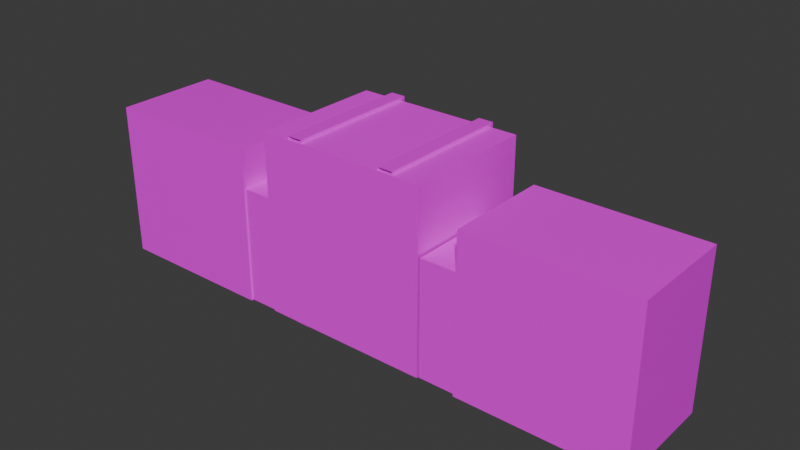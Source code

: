 # Source: 914.blend  (saved by Blender 4.4.32; exported with 4.5.12 LTS)
import bpy
from mathutils import Matrix  # noqa: F401  (used for matrix-valued properties, if any)

bpy.ops.wm.read_factory_settings(use_empty=True)
scene = bpy.context.scene
scene.name = 'Scene'

# ---- images (referenced by path relative to the original .blend; pixels are not part of the script)
import os
ASSET_DIR = os.environ.get("B2B_ASSET_DIR", "")  # directory of the original .blend (textures are referenced by path, not embedded)
HERE = os.path.dirname(os.path.abspath(__file__))  # packed textures are extracted next to this script under _unpacked/

def load_image(name, relpath, width, height, colorspace="sRGB"):
    """Load a texture the original file referenced (path relative to the .blend, or extracted next to this script)."""
    p = next((c for c in (os.path.join(HERE, relpath), os.path.join(ASSET_DIR, relpath)) if relpath and os.path.exists(c)), "")
    if p:
        img = bpy.data.images.load(p, check_existing=True)
        img.name = name
    else:  # same state as the original file: an image datablock whose file is absent (Cycles renders it pink)
        img = bpy.data.images.new(name, width, height)
        img.source = "FILE"
        img.filepath = "//" + (relpath or name)
    img.colorspace_settings.name = colorspace
    return img
img_dirtymetal_jpg = load_image('dirtymetal.jpg', 'dirtymetal.jpg', 1024, 1024, 'sRGB')
img_914_png = load_image('914.png', '914.png', 1024, 1024, 'sRGB')

# ---- materials (node trees are filled in below, after node groups)
mat_material_013 = bpy.data.materials.new('Material.013')
mat_material_013.use_backface_culling = True
mat_material = bpy.data.materials.new('Material')
mat_material.use_backface_culling = True
mat_material_001 = bpy.data.materials.new('Material.001')
mat_material_001.use_backface_culling = True
mat_material_002 = bpy.data.materials.new('Material.002')
mat_material_003 = bpy.data.materials.new('Material.003')

# ---- node groups
ng_smooth_by_angle = bpy.data.node_groups.new('Smooth by Angle', 'GeometryNodeTree')
_s = ng_smooth_by_angle.interface.new_socket(name='Mesh', in_out='OUTPUT', socket_type='NodeSocketGeometry')
_s = ng_smooth_by_angle.interface.new_socket(name='Mesh', in_out='INPUT', socket_type='NodeSocketGeometry')
_s = ng_smooth_by_angle.interface.new_socket(name='Angle', in_out='INPUT', socket_type='NodeSocketFloat')
_s.subtype = 'ANGLE'
_s.default_value = 0.5236
_s.min_value = 0.0
_s.max_value = 3.142
_s.description = 'Maximum face angle for smooth edges'
_s = ng_smooth_by_angle.interface.new_socket(name='Ignore Sharpness', in_out='INPUT', socket_type='NodeSocketBool')
_s.force_non_field = True
ng_smooth_by_angle.description = 'Set the sharpness of mesh edges based on the angle between the neighboring faces'
ng_smooth_by_angle.is_modifier = True
_N = ng_smooth_by_angle.nodes; _L = ng_smooth_by_angle.links
n0 = _N.new('GeometryNodeSetShadeSmooth'); n0.name = 'Set Shade Smooth'; n0.location = (120, -80)
n0.domain = 'EDGE'
n1 = _N.new('GeometryNodeSetShadeSmooth'); n1.name = 'Set Shade Smooth.001'; n1.location = (300, -80)
n2 = _N.new('NodeGroupOutput'); n2.name = 'Group Output'; n2.location = (480, -80)
n3 = _N.new('GeometryNodeInputMeshEdgeAngle'); n3.name = 'Edge Angle'; n3.location = (-440, -240)
n4 = _N.new('NodeGroupInput'); n4.name = 'Group Input'; n4.location = (-80, -80)
n5 = _N.new('GeometryNodeInputEdgeSmooth'); n5.name = 'Is Edge Smooth'; n5.location = (-260, -120)
n6 = _N.new('GeometryNodeInputShadeSmooth'); n6.name = 'Is Shade Smooth'; n6.location = (-440, -397)
n7 = _N.new('FunctionNodeCompare'); n7.name = 'Compare'; n7.location = (-260, -260)
n7.operation = 'LESS_EQUAL'
n7.inputs[6].default_value = (0.0, 0.0, 0.0, 0.0)
n7.inputs[7].default_value = (0.0, 0.0, 0.0, 0.0)
n8 = _N.new('FunctionNodeBooleanMath'); n8.name = 'Boolean Math.001'; n8.location = (-80, -260)
n9 = _N.new('NodeGroupInput'); n9.name = 'Group Input.001'; n9.location = (-440, -329)
n10 = _N.new('NodeGroupInput'); n10.name = 'Group Input.002'; n10.location = (-259, -189)
n11 = _N.new('FunctionNodeBooleanMath'); n11.name = 'Boolean Math'; n11.location = (-80, -149)
n11.operation = 'OR'
n12 = _N.new('FunctionNodeBooleanMath'); n12.name = 'Boolean Math.002'; n12.location = (-260, -380)
n12.operation = 'OR'
n13 = _N.new('NodeGroupInput'); n13.name = 'Group Input.003'; n13.location = (-440, -460)
_L.new(n3.outputs[0], n7.inputs[0])
_L.new(n1.outputs[0], n2.inputs[0])
_L.new(n9.outputs[1], n7.inputs[1])
_L.new(n7.outputs[0], n8.inputs[0])
_L.new(n4.outputs[0], n0.inputs[0])
_L.new(n0.outputs[0], n1.inputs[0])
_L.new(n8.outputs[0], n0.inputs[2])
_L.new(n10.outputs[2], n11.inputs[1])
_L.new(n5.outputs[0], n11.inputs[0])
_L.new(n11.outputs[0], n0.inputs[1])
_L.new(n13.outputs[2], n12.inputs[1])
_L.new(n6.outputs[0], n12.inputs[0])
_L.new(n12.outputs[0], n8.inputs[1])
n2.is_active_output = True

# ---- material node trees
mat_material_013.use_nodes = True; mat_material_013.node_tree.nodes.clear()
_N = mat_material_013.node_tree.nodes; _L = mat_material_013.node_tree.links
n0 = _N.new('ShaderNodeBsdfPrincipled'); n0.name = 'Principled BSDF'; n0.location = (10, 300)
n0.inputs[2].default_value = 0.25
n1 = _N.new('ShaderNodeOutputMaterial'); n1.name = 'Material Output'; n1.location = (300, 300)
n2 = _N.new('ShaderNodeTexImage'); n2.name = 'Image Texture'; n2.location = (-280, 280)
n2.image = img_dirtymetal_jpg
_L.new(n0.outputs[0], n1.inputs[0])
_L.new(n2.outputs[0], n0.inputs[0])
n1.is_active_output = True
mat_material.use_nodes = True; mat_material.node_tree.nodes.clear()
_N = mat_material.node_tree.nodes; _L = mat_material.node_tree.links
n0 = _N.new('ShaderNodeBsdfPrincipled'); n0.name = 'Principled BSDF'; n0.location = (10, 300)
n0.inputs[2].default_value = 0.25
n1 = _N.new('ShaderNodeOutputMaterial'); n1.name = 'Material Output'; n1.location = (300, 300)
n2 = _N.new('ShaderNodeTexImage'); n2.name = 'Image Texture'; n2.location = (-280, 280)
n2.image = img_914_png
_L.new(n0.outputs[0], n1.inputs[0])
_L.new(n2.outputs[0], n0.inputs[0])
_L.new(n2.outputs[1], n0.inputs[4])
n1.is_active_output = True
mat_material_001.use_nodes = True; mat_material_001.node_tree.nodes.clear()
_N = mat_material_001.node_tree.nodes; _L = mat_material_001.node_tree.links
n0 = _N.new('ShaderNodeBsdfPrincipled'); n0.name = 'Principled BSDF'; n0.location = (10, 300)
n1 = _N.new('ShaderNodeOutputMaterial'); n1.name = 'Material Output'; n1.location = (300, 300)
n2 = _N.new('ShaderNodeTexImage'); n2.name = 'Image Texture'; n2.location = (-280, 280)
n2.image = img_dirtymetal_jpg
_L.new(n0.outputs[0], n1.inputs[0])
_L.new(n2.outputs[0], n0.inputs[0])
n1.is_active_output = True
mat_material_002.use_nodes = True; mat_material_002.node_tree.nodes.clear()
_N = mat_material_002.node_tree.nodes; _L = mat_material_002.node_tree.links
n0 = _N.new('ShaderNodeBsdfPrincipled'); n0.name = 'Principled BSDF'; n0.location = (10, 300)
n1 = _N.new('ShaderNodeOutputMaterial'); n1.name = 'Material Output'; n1.location = (300, 300)
n2 = _N.new('ShaderNodeTexImage'); n2.name = 'Image Texture'; n2.location = (-280, 280)
n2.image = img_914_png
_L.new(n0.outputs[0], n1.inputs[0])
_L.new(n2.outputs[0], n0.inputs[0])
n1.is_active_output = True
mat_material_003.use_nodes = True; mat_material_003.node_tree.nodes.clear()
_N = mat_material_003.node_tree.nodes; _L = mat_material_003.node_tree.links
n0 = _N.new('ShaderNodeBsdfPrincipled'); n0.name = 'Principled BSDF'; n0.location = (10, 300)
n1 = _N.new('ShaderNodeOutputMaterial'); n1.name = 'Material Output'; n1.location = (300, 300)
n2 = _N.new('ShaderNodeTexImage'); n2.name = 'Image Texture'; n2.location = (-280, 280)
n2.image = img_914_png
_L.new(n0.outputs[0], n1.inputs[0])
_L.new(n2.outputs[0], n0.inputs[0])
n1.is_active_output = True

# ---- world
world_world = bpy.data.worlds.new('World'); scene.world = world_world
world_world.use_nodes = True; world_world.node_tree.nodes.clear()
_N = world_world.node_tree.nodes; _L = world_world.node_tree.links
n0 = _N.new('ShaderNodeOutputWorld'); n0.name = 'World Output'; n0.location = (300, 300)
n1 = _N.new('ShaderNodeBackground'); n1.name = 'Background'; n1.location = (10, 300)
n1.inputs[0].default_value = (0.05088, 0.05088, 0.05088, 1.0)
_L.new(n1.outputs[0], n0.inputs[0])
n0.is_active_output = True
world_world.color = (0.05088, 0.05088, 0.05088)
world_world.sun_shadow_jitter_overblur = 0.0

# ---- meshes
me_cube_007 = bpy.data.meshes.new('Cube.007')
me_cube_007.from_pydata([(-1.431, -1.326, -1.227), (-1.431, -1.326, 1.773), (-1.431, 0.7741, -1.211), (-1.431, 0.7741, 1.773), (1.819, -1.326, -1.227), (1.819, -1.326, 1.769), (1.819, 0.7741, -1.214), (1.819, 0.7741, 1.769), (-1.201, 0.6237, -1.214), (0.002225, 0.6237, 1.071), (-1.201, 0.6237, 1.074), (0.002225, 0.6237, -1.214), (-1.431, -1.326, 1.577), (-1.431, 0.7741, 1.574), (1.819, 0.7741, 1.571), (1.819, -1.326, 1.574), (-1.201, 0.7741, 1.074), (0.002225, 0.7741, 1.071), (-1.201, 0.7741, -1.214), (0.002225, 0.7741, -1.214), (1.777, 0.6237, 1.713), (-1.401, 0.6237, 1.716), (-1.401, 0.6237, -1.214), (1.777, -1.159, 1.713), (1.777, 0.6237, -1.214), (-1.401, -1.159, 1.716), (-1.401, -1.159, -1.214), (1.777, -1.159, -1.214), (-1.401, 0.6237, -1.214), (1.777, 0.6237, -1.214), (-1.431, -1.326, -1.327), (-1.431, 0.7741, -1.311), (1.819, -1.326, -1.327), (1.819, 0.7741, -1.314), (-1.201, 0.7741, -1.314), (0.2026, 0.7741, -1.314)], [], [(12, 1, 3, 13), (13, 3, 7, 14), (14, 7, 5, 15), (15, 5, 1, 12), (7, 3, 1, 5), (10, 9, 20, 21), (17, 19, 11, 9), (18, 16, 10, 8), (16, 17, 9, 10), (4, 15, 12, 0), (6, 14, 15, 4), (0, 12, 13, 2), (13, 14, 17, 16), (17, 14, 6, 19), (13, 16, 18, 2), (8, 10, 21, 22), (9, 11, 24, 20), (20, 24, 27, 23), (22, 21, 25, 26), (21, 20, 23, 25), (25, 23, 27, 26), (19, 18, 8, 11), (26, 27, 29, 28), (4, 0, 30, 32), (2, 18, 34, 31), (6, 4, 32, 33), (18, 19, 35, 34), (0, 2, 31, 30), (19, 6, 33, 35)])
_uv = me_cube_007.uv_layers.new(name='UVMap')
_uv.uv.foreach_set('vector', [0.0587, 0.9426, 0.0587, 1.006, 0.7331, 1.006, 0.7331, 0.9417, 0.06164, 0.9417, 0.06164, 1.006, 1.062, 1.005, 1.062, 0.9409, 0.7331, 0.9409, 0.7331, 1.005, 0.0587, 1.005, 0.0587, 0.9418, 1.062, 0.9418, 1.062, 1.005, 0.06164, 1.006, 0.06164, 0.9426, 1.062, 0.7331, 0.06164, 0.7331, 0.06164, 0.0587, 1.062, 0.0587, 0.1365, 0.8133, 0.5925, 0.8125, 1.048, 0.9865, 0.07144, 0.9873, 0.7331, 0.8125, 0.7331, 0.04632, 0.6689, 0.04632, 0.6689, 0.8125, 0.7331, 0.04632, 0.7331, 0.8133, 0.6689, 0.8133, 0.6689, 0.04632, 0.1365, 0.7331, 0.5925, 0.7331, 0.5925, 0.6689, 0.1365, 0.6689, 1.062, 0.04216, 1.062, 0.9418, 0.06164, 0.9426, 0.06164, 0.04216, 0.7331, 0.04632, 0.7331, 0.9409, 0.0587, 0.9418, 0.0587, 0.04216, 0.0587, 0.04216, 0.0587, 0.9426, 0.7331, 0.9417, 0.7331, 0.04749, 0.06164, 0.9417, 1.062, 0.9409, 0.5925, 0.8125, 0.1365, 0.8133, 0.5925, 0.8125, 1.062, 0.9409, 1.062, 0.04632, 0.5925, 0.04632, 0.06164, 0.9417, 0.1365, 0.8133, 0.1365, 0.04632, 0.06164, 0.04749, 0.1365, 0.04632, 0.1365, 0.8133, 0.07144, 0.9873, 0.07144, 0.04632, 0.5925, 0.8125, 0.5925, 0.04632, 1.048, 0.04632, 1.048, 0.9865, 0.6689, 0.9865, 0.6689, 0.04632, 0.09081, 0.04632, 0.09081, 0.9865, 0.6689, 0.04632, 0.6689, 0.9873, 0.09081, 0.9873, 0.09081, 0.04632, 0.07144, 0.6689, 1.048, 0.6689, 1.048, 0.09081, 0.07144, 0.09081, 0.07144, 0.9873, 1.048, 0.9865, 1.048, 0.04632, 0.07144, 0.04632, 0.5925, 0.7331, 0.1365, 0.7331, 0.1365, 0.6689, 0.5925, 0.6689, 0.07144, 0.09081, 1.048, 0.09081, 1.048, 0.6689, 0.07144, 0.6689, 1.062, 0.04216, 0.06164, 0.04216, 0.06164, 0.01005, 1.062, 0.01005, 0.06164, 0.04749, 0.1365, 0.04632, 0.1365, 0.0142, 0.06164, 0.01537, 0.7331, 0.04632, 0.0587, 0.04216, 0.0587, 0.01005, 0.7331, 0.0142, 0.1365, 0.04632, 0.5925, 0.04632, 0.5925, 0.0142, 0.1365, 0.0142, 0.0587, 0.04216, 0.7331, 0.04749, 0.7331, 0.01537, 0.0587, 0.01005, 0.5925, 0.04632, 1.062, 0.04632, 1.062, 0.0142, 0.5925, 0.0142])
me_cube_007.materials.append(mat_material_013)
me_cube_007.update()
me_cube_001 = bpy.data.meshes.new('Cube.001')
me_cube_001.from_pydata([(-1.431, -1.326, -1.227), (-1.431, -1.326, 1.773), (-1.431, 0.7741, -1.211), (-1.431, 0.7741, 1.773), (1.819, -1.326, -1.227), (1.819, -1.326, 1.769), (1.819, 0.7741, -1.214), (1.819, 0.7741, 1.769), (-1.201, 0.6242, -1.214), (0.002225, 0.6242, 1.071), (-1.201, 0.6242, 1.074), (0.002225, 0.6242, -1.214), (-1.431, -1.326, 1.577), (-1.431, 0.7741, 1.574), (1.819, 0.7741, 1.571), (1.819, -1.326, 1.574), (-1.201, 0.7741, 1.074), (0.002225, 0.7741, 1.071), (-1.201, 0.7741, -1.214), (0.002225, 0.7741, -1.214), (1.777, 0.6242, 1.713), (-1.401, 0.6242, 1.716), (-1.401, 0.6242, -1.214), (1.777, -1.159, 1.713), (1.777, 0.6242, -1.214), (-1.401, -1.159, 1.716), (-1.401, -1.159, -1.214), (1.777, -1.159, -1.214), (-1.401, 0.6242, -1.214), (1.777, 0.6242, -1.214), (-1.431, -1.326, -1.327), (-1.431, 0.7741, -1.311), (1.819, -1.326, -1.327), (1.819, 0.7741, -1.314), (-1.201, 0.7741, -1.314), (0.2026, 0.7741, -1.314)], [], [(12, 1, 3, 13), (13, 3, 7, 14), (14, 7, 5, 15), (15, 5, 1, 12), (7, 3, 1, 5), (10, 9, 20, 21), (17, 19, 11, 9), (18, 16, 10, 8), (16, 17, 9, 10), (4, 15, 12, 0), (6, 14, 15, 4), (0, 12, 13, 2), (13, 14, 17, 16), (17, 14, 6, 19), (13, 16, 18, 2), (8, 10, 21, 22), (9, 11, 24, 20), (20, 24, 27, 23), (22, 21, 25, 26), (21, 20, 23, 25), (25, 23, 27, 26), (19, 18, 8, 11), (26, 27, 29, 28), (4, 0, 30, 32), (2, 18, 34, 31), (6, 4, 32, 33), (18, 19, 35, 34), (0, 2, 31, 30), (19, 6, 33, 35)])
_uv = me_cube_001.uv_layers.new(name='UVMap')
_uv.uv.foreach_set('vector', [0.0587, 0.9426, 0.0587, 1.006, 0.7331, 1.006, 0.7331, 0.9417, 0.06164, 0.9417, 0.06164, 1.006, 1.062, 1.005, 1.062, 0.9409, 0.7331, 0.9409, 0.7331, 1.005, 0.0587, 1.005, 0.0587, 0.9418, 1.062, 0.9418, 1.062, 1.005, 0.06164, 1.006, 0.06164, 0.9426, 1.062, 0.7331, 0.06164, 0.7331, 0.06164, 0.0587, 1.062, 0.0587, 0.1365, 0.8133, 0.5925, 0.8125, 1.048, 0.9865, 0.07144, 0.9873, 0.7331, 0.8125, 0.7331, 0.04632, 0.6689, 0.04632, 0.6689, 0.8125, 0.7331, 0.04632, 0.7331, 0.8133, 0.6689, 0.8133, 0.6689, 0.04632, 0.1365, 0.7331, 0.5925, 0.7331, 0.5925, 0.6689, 0.1365, 0.6689, 1.062, 0.04216, 1.062, 0.9418, 0.06164, 0.9426, 0.06164, 0.04216, 0.7331, 0.04632, 0.7331, 0.9409, 0.0587, 0.9418, 0.0587, 0.04216, 0.0587, 0.04216, 0.0587, 0.9426, 0.7331, 0.9417, 0.7331, 0.04749, 0.06164, 0.9417, 1.062, 0.9409, 0.5925, 0.8125, 0.1365, 0.8133, 0.5925, 0.8125, 1.062, 0.9409, 1.062, 0.04632, 0.5925, 0.04632, 0.06164, 0.9417, 0.1365, 0.8133, 0.1365, 0.04632, 0.06164, 0.04749, 0.1365, 0.04632, 0.1365, 0.8133, 0.07144, 0.9873, 0.07144, 0.04632, 0.5925, 0.8125, 0.5925, 0.04632, 1.048, 0.04632, 1.048, 0.9865, 0.6689, 0.9865, 0.6689, 0.04632, 0.09081, 0.04632, 0.09081, 0.9865, 0.6689, 0.04632, 0.6689, 0.9873, 0.09081, 0.9873, 0.09081, 0.04632, 0.07144, 0.6689, 1.048, 0.6689, 1.048, 0.09081, 0.07144, 0.09081, 0.07144, 0.9873, 1.048, 0.9865, 1.048, 0.04632, 0.07144, 0.04632, 0.5925, 0.7331, 0.1365, 0.7331, 0.1365, 0.6689, 0.5925, 0.6689, 0.07144, 0.09081, 1.048, 0.09081, 1.048, 0.6689, 0.07144, 0.6689, 1.062, 0.04216, 0.06164, 0.04216, 0.06164, 0.01005, 1.062, 0.01005, 0.06164, 0.04749, 0.1365, 0.04632, 0.1365, 0.0142, 0.06164, 0.01537, 0.7331, 0.04632, 0.0587, 0.04216, 0.0587, 0.01005, 0.7331, 0.0142, 0.1365, 0.04632, 0.5925, 0.04632, 0.5925, 0.0142, 0.1365, 0.0142, 0.0587, 0.04216, 0.7331, 0.04749, 0.7331, 0.01537, 0.0587, 0.01005, 0.5925, 0.04632, 1.062, 0.04632, 1.062, 0.0142, 0.5925, 0.0142])
me_cube_001.materials.append(mat_material_013)
me_cube_001.update()
me_cube = bpy.data.meshes.new('Cube')
me_cube.from_pydata([(-1.706, -1.32, -1.318), (-1.706, -1.32, 2.282), (-1.706, 1.341, -1.318), (-1.706, 1.341, 2.282), (1.706, -1.32, -1.318), (1.706, -1.32, 2.282), (1.706, 1.341, -1.318), (1.706, 1.341, 2.282), (-1.0, -0.4, -1.4), (-1.0, -0.4, 1.0), (-1.0, 1.5, -1.4), (-1.0, 1.5, 1.0), (1.0, -0.4, -1.4), (1.0, -0.4, 1.0), (1.0, 1.5, -1.4), (1.0, 1.5, 1.0), (-0.75, 1.5, -0.75), (-0.75, 1.5, 0.75), (-0.75, 1.6, -0.75), (-0.75, 1.6, 0.75), (0.75, 1.5, -0.75), (0.75, 1.5, 0.75), (0.75, 1.6, -0.75), (0.75, 1.6, 0.75), (-0.675, 1.6, 0.675), (-0.675, 1.6, -0.675), (0.675, 1.6, -0.675), (0.675, 1.6, 0.675), (-1.15, -1.3, -1.344), (-1.15, -1.3, 2.344), (-1.15, 1.7, -1.344), (-1.15, 1.434, 2.344), (-0.85, -1.3, -1.344), (-0.85, -1.3, 2.344), (-0.85, 1.7, -1.344), (-0.85, 1.434, 2.344), (-1.15, -1.3, 1.063), (-1.15, -1.3, 1.384), (-0.85, -1.3, 1.384), (-0.85, -1.3, 1.063), (-1.15, 1.699, 0.834), (-1.15, 1.435, 1.391), (-1.15, -1.3, 0.834), (-1.15, -1.3, 1.391), (-0.85, -1.3, 0.834), (-0.85, -1.3, 1.391), (-0.85, 1.699, 0.834), (-0.85, 1.435, 1.391), (0.8496, -1.3, -1.344), (0.8496, -1.3, 2.344), (0.8496, 1.7, -1.344), (0.8496, 1.434, 2.344), (1.15, -1.3, -1.344), (1.15, -1.3, 2.344), (1.15, 1.7, -1.344), (1.15, 1.434, 2.344), (0.8496, 1.699, 0.834), (0.8496, 1.435, 1.391), (0.8496, -1.3, 0.834), (0.8496, -1.3, 1.391), (1.15, -1.3, 0.834), (1.15, -1.3, 1.391), (1.15, 1.699, 0.834), (1.15, 1.435, 1.391), (-2.327, -1.303, -1.308), (-2.327, -1.303, 1.0), (-2.327, 0.2969, -1.308), (-2.327, 0.3969, 1.0), (-0.4737, -1.303, -1.308), (-0.4737, -1.303, 1.0), (-0.4737, 0.2969, -1.308), (-0.4737, 0.3969, 1.0), (1.743, -1.307, -1.299), (1.743, -1.307, 1.01), (1.743, 0.2932, -1.299), (1.743, 0.3932, 1.01), (2.491, -1.307, -1.299), (2.491, -1.307, 1.01), (2.491, 0.2932, -1.299), (2.491, 0.3932, 1.01), (-1.15, 1.7, -0.6178), (-1.15, 1.699, 0.1081), (-1.15, -1.3, -0.6178), (-1.15, -1.3, 0.1081), (-0.85, -1.3, -0.6178), (-0.85, -1.3, 0.1081), (-0.85, 1.7, -0.6178), (-0.85, 1.699, 0.1081), (0.8496, 1.7, -0.6178), (0.8496, 1.699, 0.1081), (0.8496, -1.3, 0.1081), (0.8496, -1.3, -0.6178), (1.15, -1.3, -0.6178), (1.15, -1.3, 0.1081), (1.15, 1.7, -0.6178), (1.15, 1.699, 0.1081), (-0.5427, 1.35, 2.183), (0.5427, 1.35, 2.183), (-0.5427, 1.35, 1.098), (0.5427, 1.35, 1.098)], [], [(0, 1, 3, 2), (2, 3, 7, 6), (6, 7, 5, 4), (4, 5, 1, 0), (7, 3, 1, 5), (8, 9, 11, 10), (10, 11, 15, 14), (14, 15, 13, 12), (12, 13, 9, 8), (15, 11, 9, 13), (16, 17, 19, 18), (23, 22, 26, 27), (22, 23, 21, 20), (20, 21, 17, 16), (18, 22, 20, 16), (23, 19, 17, 21), (25, 24, 27, 26), (22, 18, 25, 26), (19, 23, 27, 24), (18, 19, 24, 25), (53, 55, 51, 49), (29, 33, 35, 31), (32, 39, 36, 28), (39, 38, 37, 36), (41, 43, 29, 31), (45, 47, 35, 33), (47, 41, 31, 35), (87, 81, 40, 46), (46, 40, 41, 47), (85, 87, 46, 44), (44, 46, 47, 45), (81, 83, 42, 40), (40, 42, 43, 41), (57, 59, 49, 51), (61, 63, 55, 53), (63, 57, 51, 55), (95, 89, 56, 62), (62, 56, 57, 63), (93, 95, 62, 60), (60, 62, 63, 61), (89, 90, 58, 56), (56, 58, 59, 57), (66, 67, 71, 70), (74, 75, 79, 78), (68, 69, 65, 64), (71, 67, 65, 69), (76, 77, 73, 72), (79, 75, 73, 77), (30, 28, 82, 80), (80, 82, 83, 81), (32, 34, 86, 84), (84, 86, 87, 85), (34, 30, 80, 86), (86, 80, 81, 87), (50, 48, 91, 88), (88, 91, 90, 89), (52, 54, 94, 92), (92, 94, 95, 93), (54, 50, 88, 94), (94, 88, 89, 95), (96, 97, 99, 98)])
me_cube.polygons.foreach_set('material_index', [1, 1, 1, 0, 1, 1, 1, 1, 0, 1, 0, 0, 0, 0, 0, 0, 0, 0, 0, 0, 0, 0, 0, 0, 0, 0, 0, 0, 0, 0, 0, 0, 0, 0, 0, 0, 0, 0, 0, 0, 0, 0, 0, 0, 0, 0, 0, 0, 0, 0, 0, 0, 0, 0, 0, 0, 0, 0, 0, 0, 0])
_uv = me_cube.uv_layers.new(name='UVMap')
_uv.uv.foreach_set('vector', [0.1034, 0.02219, 0.1034, 1.0, 0.8262, 1.0, 0.8262, 0.02219, 0.01109, 0.02219, 0.01109, 1.0, 0.9889, 1.0, 0.9889, 0.02219, 0.8262, 0.02219, 0.8262, 1.0, 0.1034, 1.0, 0.1034, 0.02219, 0.375, 0.75, 0.625, 0.75, 0.625, 1.0, 0.375, 1.0, 0.9889, 0.8262, 0.01109, 0.8262, 0.01109, 0.1034, 0.9889, 0.1034, 0.3534, 0.0, 0.3534, 0.6519, 0.8966, 0.6519, 0.8966, 0.0, 0.2284, 0.0, 0.2284, 0.6519, 0.7716, 0.6519, 0.7716, 0.0, 0.8966, 0.0, 0.8966, 0.6519, 0.3534, 0.6519, 0.3534, 0.0, 0.375, 0.75, 0.625, 0.75, 0.625, 1.0, 0.375, 1.0, 0.7716, 0.8966, 0.2284, 0.8966, 0.2284, 0.3534, 0.7716, 0.3534, 0.0005836, 0.7824, 0.9726, 0.7824, 0.9726, 0.7508, 0.0005836, 0.7508, 0.7793, 0.6478, 0.7793, 0.0, 0.7508, 0.05, 0.7508, 0.5978, 0.0005836, 0.7508, 0.9726, 0.7508, 0.9726, 0.7824, 0.0005836, 0.7824, 0.375, 0.75, 0.625, 0.75, 0.625, 1.0, 0.375, 1.0, 0.0009047, 0.7825, 0.9722, 0.7825, 0.9722, 0.7499, 0.0009047, 0.7499, 0.9722, 0.7825, 0.0009047, 0.7825, 0.0009047, 0.7499, 0.9722, 0.7499, 0.7497, 0.0, 0.7496, 0.7499, 0.0001547, 0.7496, 0.0002206, -0.0003176, 0.7507, 0.0003859, 0.7507, 0.6469, 0.7791, 0.5969, 0.7791, 0.05039, 0.7793, 0.6469, 0.7793, 0.000386, 0.7508, 0.05039, 0.7508, 0.5969, 0.7505, 0.0, 0.7505, 0.6478, 0.779, 0.5978, 0.779, 0.05, 0.625, 0.75, 0.625, 0.5, 0.875, 0.5, 0.875, 0.75, 0.875, 0.75, 0.625, 0.75, 0.625, 0.5, 0.875, 0.5, 0.375, 0.75, 0.4583, 0.75, 0.4583, 1.0, 0.375, 1.0, 0.4583, 0.75, 0.5417, 0.75, 0.5417, 1.0, 0.4583, 1.0, 1.0, 0.783, 0.0, 0.783, 0.0, 1.001, 0.9996, 1.001, 0.2618, 0.7833, 1.003, 0.7833, 1.003, 1.0, 0.2618, 1.0, 0.3751, 0.7835, 0.3231, 0.7845, 0.3231, 1.001, 0.3751, 1.0, 0.4244, 0.7835, 0.2738, 0.7845, 0.2738, 1.001, 0.4244, 1.0, 0.4873, 0.7835, 0.2109, 0.7845, 0.2109, 1.001, 0.4873, 1.0, 0.0, 0.9275, 0.9998, 0.9275, 0.9996, 0.9998, 0.0, 0.9998, 0.2593, 0.7831, 1.001, 0.7831, 1.001, 1.0, 0.2593, 1.0, 1.0, 0.786, 0.0, 0.786, 0.0, 0.9997, 0.9999, 0.9997, 1.0, 0.7869, 0.0, 0.7869, 0.0, 0.9998, 0.9998, 0.9993, 1.0, 0.3257, 0.0, 0.3257, 0.0, 0.6743, 0.9996, 0.6743, 0.0, 0.783, 1.0, 0.783, 0.9996, 1.001, 0.0, 1.001, 0.6574, 0.0, 0.3426, 0.0, 0.3426, 1.0, 0.6574, 1.0, 0.7066, 0.0, 0.2934, 0.0, 0.2934, 1.0, 0.7066, 1.0, 0.7695, -5.96e-08, 0.2305, -5.96e-08, 0.2305, 1.0, 0.7695, 1.0, 0.0, 0.379, 1.0, 0.379, 0.9999, 0.621, 0.0, 0.621, 0.0, 0.7843, 1.0, 0.7835, 0.9999, 1.001, 0.0, 1.001, 1.0, 0.379, 0.0, 0.379, 0.0, 0.621, 0.9999, 0.621, 1.0, 0.4072, 0.0, 0.4072, 0.0, 0.5928, 0.9119, 0.5928, 0.375, 0.25, 0.625, 0.25, 0.625, 0.5, 0.375, 0.5, 0.375, 0.25, 0.625, 0.25, 0.625, 0.5, 0.375, 0.5, 0.375, 0.75, 0.625, 0.75, 0.625, 1.0, 0.375, 1.0, 0.625, 0.5, 0.875, 0.5, 0.875, 0.75, 0.625, 0.75, 0.375, 0.75, 0.625, 0.75, 0.625, 1.0, 0.375, 1.0, 0.625, 0.5, 0.875, 0.5, 0.875, 0.75, 0.625, 0.75, 1.0, 0.786, 0.0, 0.786, 0.0, 0.9997, 0.9999, 0.9997, 1.0, 0.786, 0.0, 0.786, 0.0, 0.9997, 0.9999, 0.9997, 0.0, 0.7827, 1.0, 0.7827, 0.9999, 0.8551, 0.0, 0.8551, 0.0, 0.8551, 0.9999, 0.8551, 0.9998, 0.9275, 0.0, 0.9275, 0.4244, 0.7835, 0.2738, 0.7845, 0.2738, 1.001, 0.4244, 1.0, 0.4244, 0.7835, 0.2738, 0.7845, 0.2738, 1.001, 0.4244, 1.0, 1.0, 0.379, 0.0, 0.379, 0.0, 0.621, 0.9999, 0.621, 1.0, 0.379, 0.0, 0.379, 0.0, 0.621, 0.9999, 0.621, 0.0, 0.379, 1.0, 0.379, 0.9999, 0.621, 0.0, 0.621, 0.0, 0.379, 1.0, 0.379, 0.9999, 0.621, 0.0, 0.621, 0.7066, 0.0, 0.2934, 0.0, 0.2934, 1.0, 0.7066, 1.0, 0.7066, 0.0, 0.2934, 0.0, 0.2934, 1.0, 0.7066, 1.0, 0.9756, 0.6785, 0.8028, 0.6785, 0.8028, 0.4995, 0.9756, 0.4995])
me_cube.materials.append(mat_material)
me_cube.materials.append(mat_material_001)
me_cube.update()
me_cylinder = bpy.data.meshes.new('Cylinder')
me_cylinder.from_pydata([(-0.0357, 0.7066, -1.0), (0.1594, 0.7066, -0.9808), (0.347, 0.7066, -0.9239), (0.5199, 0.7066, -0.8315), (0.6714, 0.7066, -0.7071), (0.7958, 0.7066, -0.5556), (0.8882, 0.7066, -0.3827), (0.9451, 0.7066, -0.1951), (0.9643, 0.7066, -7.55e-08), (0.9451, 0.7066, 0.1951), (0.8882, 0.7066, 0.3827), (0.7958, 0.7066, 0.5556), (0.6714, 0.7066, 0.7071), (0.5199, 0.7066, 0.8315), (0.347, 0.7066, 0.9239), (0.1594, 0.7066, 0.9808), (-0.0357, 0.7066, 1.0), (-0.2308, 0.7066, 0.9808), (-0.4184, 0.7066, 0.9239), (-0.5913, 0.7066, 0.8315), (-0.7428, 0.7066, 0.7071), (-0.8672, 0.7066, 0.5556), (-0.9596, 0.7066, 0.3827), (-1.016, 0.7066, 0.1951), (-1.036, 0.7066, -7.55e-08), (-1.016, 0.7066, -0.1951), (-0.9596, 0.7066, -0.3827), (-0.8672, 0.7066, -0.5556), (-0.7428, 0.7066, -0.7071), (-0.5913, 0.7066, -0.8315), (-0.4184, 0.7066, -0.9239), (-0.2308, 0.7066, -0.9808), (0.1966, 1.085, -0.2909), (0.03837, 1.093, 0.2347), (0.4153, 1.088, -0.1905), (0.1449, 1.08, 0.3014), (0.04388, 1.08, 0.4686), (-0.1427, 1.08, 0.4676), (-0.2778, 1.08, 0.2501), (-0.201, 1.093, -0.3833), (-0.4336, 1.096, -0.2145), (0.2281, 1.163, -0.2212), (0.1966, 1.112, -0.2909), (-0.04525, 1.103, 0.2146), (-0.0393, 1.155, 0.369), (0.3521, 1.166, -0.1642), (0.4153, 1.116, -0.1905), (0.09896, 1.156, 0.2805), (0.1449, 1.107, 0.3014), (0.01573, 1.157, 0.4182), (0.04388, 1.107, 0.4686), (-0.1158, 1.157, 0.4175), (-0.1427, 1.107, 0.4676), (-0.2248, 1.156, 0.242), (-0.2778, 1.107, 0.2501), (-0.2243, 1.171, -0.3044), (-0.201, 1.12, -0.3833), (-0.4336, 1.124, -0.2145), (-0.3691, 1.173, -0.1992), (-0.0357, 0.9726, -1.0), (-0.0987, 1.081, -0.973), (0.1529, 1.081, -0.9483), (0.1594, 0.9726, -0.9808), (0.3343, 1.081, -0.8932), (0.347, 0.9726, -0.9239), (0.5014, 1.081, -0.8039), (0.5199, 0.9726, -0.8315), (0.6479, 1.081, -0.6837), (0.6714, 0.9726, -0.7071), (0.7682, 1.081, -0.5371), (0.7958, 0.9726, -0.5556), (0.8575, 1.081, -0.37), (0.8882, 0.9726, -0.3827), (0.9126, 1.081, -0.1886), (0.9451, 0.9726, -0.1951), (0.9373, 1.081, 0.06299), (0.9643, 0.9726, 5.446e-08), (0.9349, 1.081, 0.09223), (0.9451, 0.9726, 0.1951), (0.8423, 1.081, 0.3984), (0.8882, 0.9726, 0.3827), (0.7682, 1.081, 0.5371), (0.7958, 0.9726, 0.5556), (0.6479, 1.081, 0.6837), (0.6714, 0.9726, 0.7071), (0.5014, 1.081, 0.8039), (0.5199, 0.9726, 0.8315), (0.3343, 1.081, 0.8932), (0.347, 0.9726, 0.9239), (0.1529, 1.081, 0.9483), (0.1594, 0.9726, 0.9808), (-0.0987, 1.081, 0.973), (-0.0357, 0.9726, 1.0), (-0.1279, 1.081, 0.9707), (-0.2308, 0.9726, 0.9808), (-0.4342, 1.081, 0.878), (-0.4184, 0.9726, 0.9239), (-0.5728, 1.081, 0.8039), (-0.5913, 0.9726, 0.8315), (-0.7194, 1.081, 0.6837), (-0.7428, 0.9726, 0.7071), (-0.8396, 1.081, 0.5371), (-0.8672, 0.9726, 0.5556), (-0.9137, 1.081, 0.3984), (-0.9596, 0.9726, 0.3827), (-1.006, 1.081, 0.09223), (-1.016, 0.9726, 0.1951), (-1.009, 1.081, 0.06299), (-1.036, 0.9726, 5.446e-08), (-0.984, 1.081, -0.1886), (-1.016, 0.9726, -0.1951), (-0.9289, 1.081, -0.37), (-0.9596, 0.9726, -0.3827), (-0.8396, 1.081, -0.5371), (-0.8672, 0.9726, -0.5556), (-0.7194, 1.081, -0.6837), (-0.7428, 0.9726, -0.7071), (-0.5728, 1.081, -0.8039), (-0.5913, 0.9726, -0.8315), (-0.4342, 1.081, -0.878), (-0.4184, 0.9726, -0.9239), (-0.1279, 1.081, -0.9707), (-0.2308, 0.9726, -0.9808), (-0.08692, 1.098, -0.7911), (0.1177, 1.098, -0.771), (0.2651, 1.098, -0.7263), (0.401, 1.098, -0.6536), (0.5201, 1.098, -0.5559), (0.6179, 1.098, -0.4367), (0.6906, 1.098, -0.3008), (0.7353, 1.098, -0.1534), (0.7554, 1.098, 0.05122), (0.7535, 1.098, 0.07499), (0.6782, 1.098, 0.324), (0.6179, 1.098, 0.4367), (0.5201, 1.098, 0.5559), (0.401, 1.098, 0.6536), (0.2651, 1.098, 0.7263), (0.1177, 1.098, 0.771), (-0.08692, 1.098, 0.7911), (-0.1107, 1.098, 0.7892), (-0.3597, 1.098, 0.7139), (-0.4724, 1.098, 0.6536), (-0.5916, 1.098, 0.5559), (-0.6893, 1.098, 0.4367), (-0.7496, 1.098, 0.324), (-0.8249, 1.098, 0.07499), (-0.8268, 1.098, 0.05122), (-0.8067, 1.098, -0.1534), (-0.762, 1.098, -0.3008), (-0.6893, 1.098, -0.4367), (-0.5916, 1.098, -0.5559), (-0.4724, 1.098, -0.6536), (-0.3597, 1.098, -0.7139), (-0.1107, 1.098, -0.7892)], [], [(31, 122, 59, 0), (2, 64, 66, 3), (4, 68, 70, 5), (6, 72, 74, 7), (8, 76, 78, 9), (9, 78, 80, 10), (10, 80, 82, 11), (12, 84, 86, 13), (14, 88, 90, 15), (16, 92, 94, 17), (17, 94, 96, 18), (18, 96, 98, 19), (20, 100, 102, 21), (22, 104, 106, 23), (26, 112, 114, 27), (28, 116, 118, 29), (30, 120, 122, 31), (0, 1, 2, 3, 4, 5, 6, 7, 8, 9, 10, 11, 12, 13, 14, 15, 16, 17, 18, 19, 20, 21, 22, 23, 24, 25, 26, 27, 28, 29, 30, 31), (0, 59, 62, 1), (1, 62, 64, 2), (29, 118, 120, 30), (27, 114, 116, 28), (25, 110, 112, 26), (24, 108, 110, 25), (23, 106, 108, 24), (15, 90, 92, 16), (7, 74, 76, 8), (21, 102, 104, 22), (19, 98, 100, 20), (13, 86, 88, 14), (5, 70, 72, 6), (3, 66, 68, 4), (11, 82, 84, 12), (42, 46, 34, 32), (53, 44, 55, 58), (56, 43, 33, 39), (53, 51, 49, 47, 44), (52, 54, 38, 37), (57, 56, 39, 40), (54, 57, 40, 38), (48, 50, 36, 35), (46, 48, 35, 34), (41, 44, 47, 45), (50, 52, 37, 36), (44, 41, 42, 43), (46, 42, 41, 45), (48, 46, 45, 47), (47, 49, 50, 48), (49, 51, 52, 50), (51, 53, 54, 52), (58, 55, 56, 57), (57, 54, 53, 58), (43, 56, 55, 44), (43, 42, 32, 33), (62, 59, 60, 61), (64, 62, 61, 63), (66, 64, 63, 65), (68, 66, 65, 67), (70, 68, 67, 69), (72, 70, 69, 71), (74, 72, 71, 73), (76, 74, 73, 75), (78, 76, 75, 77), (80, 78, 77, 79), (82, 80, 79, 81), (84, 82, 81, 83), (86, 84, 83, 85), (88, 86, 85, 87), (90, 88, 87, 89), (92, 90, 89, 91), (94, 92, 91, 93), (96, 94, 93, 95), (98, 96, 95, 97), (100, 98, 97, 99), (102, 100, 99, 101), (104, 102, 101, 103), (106, 104, 103, 105), (108, 106, 105, 107), (110, 108, 107, 109), (112, 110, 109, 111), (114, 112, 111, 113), (116, 114, 113, 115), (118, 116, 115, 117), (120, 118, 117, 119), (122, 120, 119, 121), (59, 122, 121, 60), (89, 87, 137, 138), (123, 154, 153, 152, 151, 150, 149, 148, 147, 146, 145, 144, 143, 142, 141, 140, 139, 138, 137, 136, 135, 134, 133, 132, 131, 130, 129, 128, 127, 126, 125, 124), (107, 105, 146, 147), (63, 61, 124, 125), (81, 79, 133, 134), (99, 97, 142, 143), (117, 115, 151, 152), (73, 71, 129, 130), (91, 89, 138, 139), (109, 107, 147, 148), (65, 63, 125, 126), (83, 81, 134, 135), (101, 99, 143, 144), (119, 117, 152, 153), (75, 73, 130, 131), (93, 91, 139, 140), (111, 109, 148, 149), (67, 65, 126, 127), (85, 83, 135, 136), (103, 101, 144, 145), (121, 119, 153, 154), (77, 75, 131, 132), (95, 93, 140, 141), (113, 111, 149, 150), (60, 121, 154, 123), (69, 67, 127, 128), (87, 85, 136, 137), (105, 103, 145, 146), (61, 60, 123, 124), (79, 77, 132, 133), (97, 95, 141, 142), (115, 113, 150, 151), (71, 69, 128, 129)])
me_cylinder.polygons.foreach_set('use_smooth', [True] * 119)
_uv = me_cylinder.uv_layers.new(name='UVMap')
_uv.uv.foreach_set('vector', [0.3985, 0.7471, 0.3985, 0.7802, 0.4961, 0.7802, 0.4961, 0.7471, 0.6874, 0.7471, 0.6874, 0.7802, 0.7739, 0.7802, 0.7739, 0.7471, 0.8496, 0.7471, 0.8496, 0.7802, 0.7739, 0.7802, 0.7739, 0.7471, 0.6874, 0.7471, 0.6874, 0.7802, 0.5936, 0.7802, 0.5936, 0.7471, 0.4961, 0.7471, 0.4961, 0.7802, 0.3985, 0.7802, 0.3985, 0.7471, 0.3985, 0.7471, 0.3985, 0.7802, 0.3048, 0.7802, 0.3048, 0.7471, 0.3048, 0.7471, 0.3048, 0.7802, 0.2183, 0.7802, 0.2183, 0.7471, 0.8496, 0.7471, 0.8496, 0.7802, 0.7739, 0.7802, 0.7739, 0.7471, 0.6874, 0.7471, 0.6874, 0.7802, 0.5936, 0.7802, 0.5936, 0.7471, 0.4961, 0.7471, 0.4961, 0.7802, 0.3985, 0.7802, 0.3985, 0.7471, 0.3985, 0.7471, 0.3985, 0.7802, 0.3048, 0.7802, 0.3048, 0.7471, 0.3048, 0.7471, 0.3048, 0.7802, 0.2183, 0.7802, 0.2183, 0.7471, 0.1425, 0.7471, 0.1425, 0.7802, 0.2183, 0.7802, 0.2183, 0.7471, 0.3048, 0.7471, 0.3048, 0.7802, 0.3985, 0.7802, 0.3985, 0.7471, 0.6874, 0.7471, 0.6874, 0.7802, 0.7739, 0.7802, 0.7739, 0.7471, 0.1425, 0.7471, 0.1425, 0.7802, 0.2183, 0.7802, 0.2183, 0.7471, 0.3048, 0.7471, 0.3048, 0.7802, 0.3985, 0.7802, 0.3985, 0.7471, 0.75, 0.49, 0.7968, 0.4854, 0.8418, 0.4717, 0.8833, 0.4496, 0.9197, 0.4197, 0.9496, 0.3833, 0.9717, 0.3418, 0.9854, 0.2968, 0.99, 0.25, 0.9854, 0.2032, 0.9717, 0.1582, 0.9496, 0.1167, 0.9197, 0.08029, 0.8833, 0.05045, 0.8418, 0.02827, 0.7968, 0.01461, 0.75, 0.01, 0.7032, 0.01461, 0.6582, 0.02827, 0.6167, 0.05045, 0.5803, 0.08029, 0.5504, 0.1167, 0.5283, 0.1582, 0.5146, 0.2032, 0.51, 0.25, 0.5146, 0.2968, 0.5283, 0.3418, 0.5504, 0.3833, 0.5803, 0.4197, 0.6167, 0.4496, 0.6582, 0.4717, 0.7032, 0.4854, 0.4961, 0.7471, 0.4961, 0.7802, 0.5936, 0.7802, 0.5936, 0.7471, 0.5936, 0.7471, 0.5936, 0.7802, 0.6874, 0.7802, 0.6874, 0.7471, 0.2183, 0.7471, 0.2183, 0.7802, 0.3048, 0.7802, 0.3048, 0.7471, 0.7739, 0.7471, 0.7739, 0.7802, 0.8496, 0.7802, 0.8496, 0.7471, 0.5936, 0.7471, 0.5936, 0.7802, 0.6874, 0.7802, 0.6874, 0.7471, 0.4961, 0.7471, 0.4961, 0.7802, 0.5936, 0.7802, 0.5936, 0.7471, 0.3985, 0.7471, 0.3985, 0.7802, 0.4961, 0.7802, 0.4961, 0.7471, 0.5936, 0.7471, 0.5936, 0.7802, 0.4961, 0.7802, 0.4961, 0.7471, 0.5936, 0.7471, 0.5936, 0.7802, 0.4961, 0.7802, 0.4961, 0.7471, 0.2183, 0.7471, 0.2183, 0.7802, 0.3048, 0.7802, 0.3048, 0.7471, 0.2183, 0.7471, 0.2183, 0.7802, 0.1425, 0.7802, 0.1425, 0.7471, 0.7739, 0.7471, 0.7739, 0.7802, 0.6874, 0.7802, 0.6874, 0.7471, 0.7739, 0.7471, 0.7739, 0.7802, 0.6874, 0.7802, 0.6874, 0.7471, 0.7739, 0.7471, 0.7739, 0.7802, 0.8496, 0.7802, 0.8496, 0.7471, 0.2183, 0.7471, 0.2183, 0.7802, 0.1425, 0.7802, 0.1425, 0.7471, 0.375, 0.25, 0.375, 0.5, 0.375, 0.5, 0.375, 0.25, 0.9025, 0.3432, 0.8935, 0.3505, 0.9044, 0.3138, 0.9123, 0.3186, 0.625, 0.25, 0.625, 0.25, 0.625, 0.25, 0.625, 0.25, 0.9025, 0.3432, 0.8977, 0.3526, 0.8909, 0.3532, 0.8861, 0.3465, 0.8935, 0.3505, 0.0, 0.0, 0.0, 0.0, 0.0, 0.0, 0.0, 0.0, 0.0, 0.0, 0.625, 0.25, 0.625, 0.25, 0.0, 0.0, 0.0, 0.0, 0.0, 0.0, 0.0, 0.0, 0.0, 0.0, 0.625, 0.5, 0.0, 0.0, 0.0, 0.0, 0.625, 0.5, 0.375, 0.5, 0.625, 0.5, 0.625, 0.5, 0.375, 0.5, 0.8816, 0.3199, 0.8935, 0.3505, 0.8861, 0.3465, 0.8755, 0.3234, 0.0, 0.0, 0.0, 0.0, 0.0, 0.0, 0.0, 0.0, 0.8935, 0.3505, 0.8816, 0.3199, 0.8829, 0.3162, 0.8932, 0.3425, 0.8721, 0.3223, 0.8829, 0.3162, 0.8816, 0.3199, 0.8755, 0.3234, 0.8838, 0.3478, 0.8721, 0.3223, 0.8755, 0.3234, 0.8861, 0.3465, 0.8861, 0.3465, 0.8909, 0.3532, 0.8897, 0.3559, 0.8838, 0.3478, 0.8971, 0.3602, 0.8904, 0.3601, 0.889, 0.3575, 0.8986, 0.3576, 0.8977, 0.3526, 0.9025, 0.3432, 0.9053, 0.3434, 0.8992, 0.3551, 0.9123, 0.3186, 0.9044, 0.3138, 0.9029, 0.3098, 0.9156, 0.3175, 0.9156, 0.3175, 0.9053, 0.3434, 0.9025, 0.3432, 0.9123, 0.3186, 0.8932, 0.3425, 0.9029, 0.3098, 0.9044, 0.3138, 0.8935, 0.3505, 0.625, 0.25, 0.375, 0.25, 0.375, 0.25, 0.625, 0.25, 0.9414, 0.7487, 0.9727, 0.7487, 0.9727, 0.7811, 0.9419, 0.7811, 0.9102, 0.7487, 0.9414, 0.7487, 0.9409, 0.7811, 0.9107, 0.7811, 0.8789, 0.7487, 0.9102, 0.7487, 0.9096, 0.7811, 0.8794, 0.7811, 0.8477, 0.7487, 0.8789, 0.7487, 0.8784, 0.7811, 0.8482, 0.7811, 0.8164, 0.7487, 0.8477, 0.7487, 0.8471, 0.7811, 0.8169, 0.7811, 0.7852, 0.7487, 0.8164, 0.7487, 0.8159, 0.7811, 0.7857, 0.7811, 0.7539, 0.7487, 0.7852, 0.7487, 0.7846, 0.7811, 0.7544, 0.7811, 0.7227, 0.7487, 0.7539, 0.7487, 0.7534, 0.7811, 0.7227, 0.7811, 0.6914, 0.7487, 0.7227, 0.7487, 0.7122, 0.7811, 0.7076, 0.7811, 0.6602, 0.7487, 0.6914, 0.7487, 0.6914, 0.7811, 0.6602, 0.7811, 0.6289, 0.7487, 0.6602, 0.7487, 0.6545, 0.7811, 0.6294, 0.7811, 0.5977, 0.7487, 0.6289, 0.7487, 0.6284, 0.7811, 0.5982, 0.7811, 0.5664, 0.7487, 0.5977, 0.7487, 0.5971, 0.7811, 0.5669, 0.7811, 0.5352, 0.7487, 0.5664, 0.7487, 0.5659, 0.7811, 0.5357, 0.7811, 0.5039, 0.7487, 0.5352, 0.7487, 0.5346, 0.7811, 0.5044, 0.7811, 0.4727, 0.7487, 0.5039, 0.7487, 0.5034, 0.7811, 0.4727, 0.7811, 0.4414, 0.7487, 0.4727, 0.7487, 0.4622, 0.7811, 0.4576, 0.7811, 0.4102, 0.7487, 0.4414, 0.7487, 0.4414, 0.7811, 0.4102, 0.7811, 0.3789, 0.7487, 0.4102, 0.7487, 0.4045, 0.7811, 0.3794, 0.7811, 0.3477, 0.7487, 0.3789, 0.7487, 0.3784, 0.7811, 0.3482, 0.7811, 0.3164, 0.7487, 0.3477, 0.7487, 0.3471, 0.7811, 0.3169, 0.7811, 0.2852, 0.7487, 0.3164, 0.7487, 0.3159, 0.7811, 0.2908, 0.7811, 0.2539, 0.7487, 0.2852, 0.7487, 0.2852, 0.7811, 0.2539, 0.7811, 0.2227, 0.7487, 0.2539, 0.7487, 0.2377, 0.7811, 0.2331, 0.7811, 0.1914, 0.7487, 0.2227, 0.7487, 0.2227, 0.7811, 0.1919, 0.7811, 0.1602, 0.7487, 0.1914, 0.7487, 0.1909, 0.7811, 0.1607, 0.7811, 0.1289, 0.7487, 0.1602, 0.7487, 0.1596, 0.7811, 0.1294, 0.7811, 0.09766, 0.7487, 0.1289, 0.7487, 0.1284, 0.7811, 0.09817, 0.7811, 0.06641, 0.7487, 0.09766, 0.7487, 0.09714, 0.7811, 0.06692, 0.7811, 0.03516, 0.7487, 0.06641, 0.7487, 0.06589, 0.7811, 0.04082, 0.7811, 0.02979, 0.7496, 0.03516, 0.7487, 0.03516, 0.7811, 0.02979, 0.7821, -0.001465, 0.7496, 0.02979, 0.7496, 0.01362, 0.7821, 0.00895, 0.7821, 0.6471, 0.7542, 0.6767, 0.7543, 0.6406, 0.7824, 0.6165, 0.7823, 0.2182, 0.3514, 0.2144, 0.3511, 0.1739, 0.3388, 0.1555, 0.329, 0.1361, 0.3131, 0.1202, 0.2937, 0.1084, 0.2716, 0.1011, 0.2476, 0.09785, 0.2143, 0.09816, 0.2105, 0.1104, 0.1699, 0.1202, 0.1516, 0.1361, 0.1322, 0.1555, 0.1163, 0.1739, 0.1065, 0.2144, 0.09426, 0.2182, 0.09394, 0.2515, 0.09722, 0.2755, 0.1045, 0.2976, 0.1163, 0.317, 0.1322, 0.3329, 0.1516, 0.3427, 0.1699, 0.355, 0.2105, 0.3553, 0.2143, 0.352, 0.2476, 0.3447, 0.2716, 0.3329, 0.2937, 0.317, 0.3131, 0.2976, 0.329, 0.2755, 0.3408, 0.2515, 0.3481, 0.3847, 0.7533, 0.4026, 0.7534, 0.4177, 0.7816, 0.4032, 0.7815, 0.08354, 0.7522, 0.1132, 0.7523, 0.1824, 0.7807, 0.1583, 0.7806, 0.7656, 0.7547, 0.7929, 0.7548, 0.7351, 0.7827, 0.7129, 0.7826, 0.4987, 0.7537, 0.5284, 0.7538, 0.52, 0.7819, 0.4959, 0.7818, 0.2319, 0.7528, 0.2615, 0.7529, 0.303, 0.7811, 0.2789, 0.7811, 0.8843, 0.7551, 0.914, 0.7552, 0.8335, 0.783, 0.8094, 0.783, 0.6128, 0.7541, 0.6471, 0.7542, 0.6165, 0.7823, 0.5886, 0.7822, 0.3504, 0.7532, 0.3847, 0.7533, 0.4032, 0.7815, 0.3753, 0.7814, 0.0539, 0.7521, 0.08354, 0.7522, 0.1583, 0.7806, 0.1342, 0.7805, 0.736, 0.7546, 0.7656, 0.7547, 0.7129, 0.7826, 0.6888, 0.7825, 0.4691, 0.7536, 0.4987, 0.7537, 0.4959, 0.7818, 0.4718, 0.7817, 0.2046, 0.7527, 0.2319, 0.7528, 0.2789, 0.7811, 0.2567, 0.781, 0.85, 0.755, 0.8843, 0.7551, 0.8094, 0.783, 0.7815, 0.7829, 0.5948, 0.7541, 0.6128, 0.7541, 0.5886, 0.7822, 0.574, 0.7821, 0.3208, 0.7531, 0.3504, 0.7532, 0.3753, 0.7814, 0.3512, 0.7813, 0.02426, 0.752, 0.0539, 0.7521, 0.1342, 0.7805, 0.1101, 0.7805, 0.7063, 0.7545, 0.736, 0.7546, 0.6888, 0.7825, 0.6647, 0.7824, 0.4418, 0.7535, 0.4691, 0.7536, 0.4718, 0.7817, 0.4496, 0.7817, 0.1654, 0.7525, 0.2046, 0.7527, 0.2567, 0.781, 0.2248, 0.7809, 0.8321, 0.7549, 0.85, 0.755, 0.7815, 0.7829, 0.7669, 0.7828, 0.5557, 0.7539, 0.5948, 0.7541, 0.574, 0.7821, 0.5422, 0.782, 0.2911, 0.753, 0.3208, 0.7531, 0.3512, 0.7813, 0.3271, 0.7812, 0.1475, 0.7525, 0.1654, 0.7525, 0.2248, 0.7809, 0.2103, 0.7808, 0.9436, 0.7553, 0.9732, 0.7554, 0.8817, 0.7832, 0.8576, 0.7831, 0.6767, 0.7543, 0.7063, 0.7545, 0.6647, 0.7824, 0.6406, 0.7824, 0.4026, 0.7534, 0.4418, 0.7535, 0.4496, 0.7817, 0.4177, 0.7816, 0.1132, 0.7523, 0.1475, 0.7525, 0.2103, 0.7808, 0.1824, 0.7807, 0.7929, 0.7548, 0.8321, 0.7549, 0.7669, 0.7828, 0.7351, 0.7827, 0.5284, 0.7538, 0.5557, 0.7539, 0.5422, 0.782, 0.52, 0.7819, 0.2615, 0.7529, 0.2911, 0.753, 0.3271, 0.7812, 0.303, 0.7811, 0.914, 0.7552, 0.9436, 0.7553, 0.8576, 0.7831, 0.8335, 0.783])
me_cylinder.materials.append(mat_material_002)
me_cylinder.update()
me_cube_002 = bpy.data.meshes.new('Cube.002')
me_cube_002.from_pydata([(-0.002492, -0.04117, -3.225e-05), (-0.002492, -0.04117, 0.007087), (-0.002492, 0.004743, -3.225e-05), (-0.002492, 0.004743, 0.007087), (0.002497, -0.04117, -3.225e-05), (0.002497, -0.04117, 0.007087), (0.002497, 0.004743, -3.225e-05), (0.002497, 0.004743, 0.007087), (0.002815, 0.01417, -0.0004409), (-0.002816, 0.01417, -0.0004409), (0.002815, 0.01394, 0.001879), (-0.002816, 0.01394, 0.001879), (0.002815, 0.01326, 0.00411), (-0.002816, 0.01326, 0.00411), (0.002815, 0.01216, 0.006165), (-0.002816, 0.01216, 0.006165), (0.002815, 0.01069, 0.007967), (-0.002816, 0.01069, 0.007967), (0.002815, 0.008883, 0.009446), (-0.002816, 0.008883, 0.009446), (0.002815, 0.006827, 0.01055), (-0.002816, 0.006827, 0.01055), (0.002815, 0.004597, 0.01122), (-0.002816, 0.004597, 0.01122), (0.002815, 0.002277, 0.01145), (-0.002816, 0.002277, 0.01145), (0.002815, -4.32e-05, 0.01122), (-0.002816, -4.32e-05, 0.01122), (0.002815, -0.002274, 0.01055), (-0.002816, -0.002274, 0.01055), (0.002815, -0.00433, 0.009446), (-0.002816, -0.00433, 0.009446), (0.002815, -0.006132, 0.007967), (-0.002816, -0.006132, 0.007967), (0.002815, -0.00761, 0.006165), (-0.002816, -0.00761, 0.006165), (0.002815, -0.008709, 0.00411), (-0.002816, -0.008709, 0.00411), (0.002815, -0.009386, 0.001879), (-0.002816, -0.009386, 0.001879), (0.002815, -0.009615, -0.0004409), (-0.002816, -0.009615, -0.0004409), (0.002815, -0.009386, -0.002761), (-0.002816, -0.009386, -0.002761), (0.002815, -0.008709, -0.004992), (-0.002816, -0.008709, -0.004992), (0.002815, -0.00761, -0.007047), (-0.002816, -0.00761, -0.007047), (0.002815, -0.006132, -0.008849), (-0.002816, -0.006132, -0.008849), (0.002815, -0.00433, -0.01033), (-0.002816, -0.00433, -0.01033), (0.002815, -0.002274, -0.01143), (-0.002816, -0.002274, -0.01143), (0.002815, -4.32e-05, -0.0121), (-0.002816, -4.32e-05, -0.0121), (0.002815, 0.002277, -0.01233), (-0.002816, 0.002277, -0.01233), (0.002815, 0.004597, -0.0121), (-0.002816, 0.004597, -0.0121), (0.002815, 0.006827, -0.01143), (-0.002816, 0.006827, -0.01143), (0.002815, 0.008883, -0.01033), (-0.002816, 0.008883, -0.01033), (0.002815, 0.01069, -0.008849), (-0.002816, 0.01069, -0.008849), (0.002815, 0.01216, -0.007047), (-0.002816, 0.01216, -0.007047), (0.002815, 0.01326, -0.004992), (-0.002816, 0.01326, -0.004992), (0.002815, 0.01394, -0.002761), (-0.002816, 0.01394, -0.002761)], [], [(0, 1, 3, 2), (2, 3, 7, 6), (6, 7, 5, 4), (4, 5, 1, 0), (2, 6, 4, 0), (7, 3, 1, 5), (8, 9, 11, 10), (10, 11, 13, 12), (12, 13, 15, 14), (14, 15, 17, 16), (16, 17, 19, 18), (18, 19, 21, 20), (20, 21, 23, 22), (22, 23, 25, 24), (24, 25, 27, 26), (26, 27, 29, 28), (28, 29, 31, 30), (30, 31, 33, 32), (32, 33, 35, 34), (34, 35, 37, 36), (36, 37, 39, 38), (38, 39, 41, 40), (40, 41, 43, 42), (42, 43, 45, 44), (44, 45, 47, 46), (46, 47, 49, 48), (48, 49, 51, 50), (50, 51, 53, 52), (52, 53, 55, 54), (54, 55, 57, 56), (56, 57, 59, 58), (58, 59, 61, 60), (60, 61, 63, 62), (62, 63, 65, 64), (64, 65, 67, 66), (66, 67, 69, 68), (11, 9, 71, 69, 67, 65, 63, 61, 59, 57, 55, 53, 51, 49, 47, 45, 43, 41, 39, 37, 35, 33, 31, 29, 27, 25, 23, 21, 19, 17, 15, 13), (68, 69, 71, 70), (70, 71, 9, 8), (8, 10, 12, 14, 16, 18, 20, 22, 24, 26, 28, 30, 32, 34, 36, 38, 40, 42, 44, 46, 48, 50, 52, 54, 56, 58, 60, 62, 64, 66, 68, 70)])
_uv = me_cube_002.uv_layers.new(name='UVMap')
_uv.uv.foreach_set('vector', [0.3986, 0.2659, 0.3986, 0.2958, 0.5914, 0.2958, 0.5914, 0.2659, 0.5043, 0.2659, 0.5043, 0.2958, 0.5253, 0.2958, 0.5253, 0.2659, 0.5914, 0.2659, 0.5914, 0.2958, 0.3986, 0.2958, 0.3986, 0.2659, 0.5253, 0.2659, 0.5253, 0.2958, 0.5043, 0.2958, 0.5043, 0.2659, 0.5043, 0.3408, 0.5253, 0.3408, 0.5253, 0.148, 0.5043, 0.148, 0.5253, 0.3408, 0.5043, 0.3408, 0.5043, 0.148, 0.5253, 0.148, 0.5266, 0.2642, 0.5029, 0.2642, 0.5029, 0.274, 0.5266, 0.274, 0.5266, 0.274, 0.5029, 0.274, 0.5029, 0.2833, 0.5266, 0.2833, 0.5266, 0.2833, 0.5029, 0.2833, 0.5029, 0.292, 0.5266, 0.292, 0.5266, 0.292, 0.5029, 0.292, 0.5029, 0.2995, 0.5266, 0.2995, 0.5266, 0.3658, 0.5029, 0.3658, 0.5029, 0.3582, 0.5266, 0.3582, 0.5266, 0.3582, 0.5029, 0.3582, 0.5029, 0.3496, 0.5266, 0.3496, 0.5266, 0.3496, 0.5029, 0.3496, 0.5029, 0.3402, 0.5266, 0.3402, 0.5266, 0.3402, 0.5029, 0.3402, 0.5029, 0.3305, 0.5266, 0.3305, 0.5266, 0.3305, 0.5029, 0.3305, 0.5029, 0.3207, 0.5266, 0.3207, 0.5266, 0.3207, 0.5029, 0.3207, 0.5029, 0.3114, 0.5266, 0.3114, 0.5266, 0.3114, 0.5029, 0.3114, 0.5029, 0.3027, 0.5266, 0.3027, 0.5266, 0.3027, 0.5029, 0.3027, 0.5029, 0.2952, 0.5266, 0.2952, 0.5266, 0.2995, 0.5029, 0.2995, 0.5029, 0.292, 0.5266, 0.292, 0.5266, 0.292, 0.5029, 0.292, 0.5029, 0.2833, 0.5266, 0.2833, 0.5266, 0.2833, 0.5029, 0.2833, 0.5029, 0.274, 0.5266, 0.274, 0.5266, 0.274, 0.5029, 0.274, 0.5029, 0.2642, 0.5266, 0.2642, 0.5266, 0.2642, 0.5029, 0.2642, 0.5029, 0.2545, 0.5266, 0.2545, 0.5266, 0.2545, 0.5029, 0.2545, 0.5029, 0.2451, 0.5266, 0.2451, 0.5266, 0.2451, 0.5029, 0.2451, 0.5029, 0.2365, 0.5266, 0.2365, 0.5266, 0.2365, 0.5029, 0.2365, 0.5029, 0.2289, 0.5266, 0.2289, 0.5266, 0.2952, 0.5029, 0.2952, 0.5029, 0.3027, 0.5266, 0.3027, 0.5266, 0.3027, 0.5029, 0.3027, 0.5029, 0.3114, 0.5266, 0.3114, 0.5266, 0.3114, 0.5029, 0.3114, 0.5029, 0.3207, 0.5266, 0.3207, 0.5266, 0.3207, 0.5029, 0.3207, 0.5029, 0.3305, 0.5266, 0.3305, 0.5266, 0.3305, 0.5029, 0.3305, 0.5029, 0.3402, 0.5266, 0.3402, 0.5266, 0.3402, 0.5029, 0.3402, 0.5029, 0.3496, 0.5266, 0.3496, 0.5266, 0.3496, 0.5029, 0.3496, 0.5029, 0.3582, 0.5266, 0.3582, 0.5266, 0.3582, 0.5029, 0.3582, 0.5029, 0.3658, 0.5266, 0.3658, 0.5266, 0.2289, 0.5029, 0.2289, 0.5029, 0.2365, 0.5266, 0.2365, 0.5266, 0.2365, 0.5029, 0.2365, 0.5029, 0.2451, 0.5266, 0.2451, 0.63, 0.274, 0.631, 0.2642, 0.63, 0.2545, 0.6272, 0.2451, 0.6225, 0.2365, 0.6163, 0.2289, 0.6088, 0.2227, 0.6001, 0.2181, 0.5908, 0.2152, 0.581, 0.2143, 0.5713, 0.2152, 0.5619, 0.2181, 0.5533, 0.2227, 0.5457, 0.2289, 0.5395, 0.2365, 0.5349, 0.2451, 0.532, 0.2545, 0.5311, 0.2642, 0.532, 0.274, 0.5349, 0.2833, 0.5395, 0.292, 0.5457, 0.2995, 0.5533, 0.3057, 0.5619, 0.3104, 0.5713, 0.3132, 0.581, 0.3142, 0.5908, 0.3132, 0.6001, 0.3104, 0.6088, 0.3057, 0.6163, 0.2995, 0.6225, 0.292, 0.6272, 0.2833, 0.5266, 0.2451, 0.5029, 0.2451, 0.5029, 0.2545, 0.5266, 0.2545, 0.5266, 0.2545, 0.5029, 0.2545, 0.5029, 0.2642, 0.5266, 0.2642, 0.631, 0.2642, 0.63, 0.274, 0.6272, 0.2833, 0.6225, 0.292, 0.6163, 0.2995, 0.6088, 0.3057, 0.6001, 0.3104, 0.5908, 0.3132, 0.581, 0.3142, 0.5713, 0.3132, 0.5619, 0.3104, 0.5533, 0.3057, 0.5457, 0.2995, 0.5395, 0.292, 0.5349, 0.2833, 0.532, 0.274, 0.5311, 0.2642, 0.532, 0.2545, 0.5349, 0.2451, 0.5395, 0.2365, 0.5457, 0.2289, 0.5533, 0.2227, 0.5619, 0.2181, 0.5713, 0.2152, 0.581, 0.2143, 0.5908, 0.2152, 0.6001, 0.2181, 0.6088, 0.2227, 0.6163, 0.2289, 0.6225, 0.2365, 0.6272, 0.2451, 0.63, 0.2545])
me_cube_002.materials.append(mat_material_003)
me_cube_002.update()

# ---- objects
ob_914_col = bpy.data.objects.new('914-col', me_cube_007)
ob_914_col_001 = bpy.data.objects.new('914-col.001', me_cube_001)
ob_cube_col = bpy.data.objects.new('Cube-col', me_cube)
ob_knob = bpy.data.objects.new('Knob', me_cylinder)
ob_key = bpy.data.objects.new('Key', me_cube_002)

# ---- transforms, parenting, visibility, modifiers, constraints
ob_914_col.location = (3.905, 0.0, 0.0)
ob_914_col_001.location = (-4.127, -6.795e-07, 0.0)
ob_cube_col.location = (0.0, 0.003, 0.0001645)
ob_cube_col.scale = (0.998, 0.998, 0.998)
ob_knob.location = (0.0, 1.52, 0.08333)
ob_knob.scale = (0.1, 0.1, 0.1)
_m = ob_knob.modifiers.new('Smooth by Angle', 'NODES')
_m.node_group = ng_smooth_by_angle
_m.use_pin_to_last = True
_m.show_group_selector = False
ob_key.location = (-1.192e-07, 1.645, -0.2705)
ob_key.scale = (1.0, 2.432, 2.432)

# ---- collection membership
scene.collection.objects.link(ob_914_col)
scene.collection.objects.link(ob_914_col_001)
scene.collection.objects.link(ob_cube_col)
scene.collection.objects.link(ob_knob)
scene.collection.objects.link(ob_key)

# ---- scene / render settings (as saved in the file)
scene.frame_start = 1; scene.frame_end = 30; scene.frame_set(19)
scene.render.engine = 'BLENDER_EEVEE_NEXT'
bpy.context.view_layer.update()

# ---- added for rendering (the .blend has no active camera and no usable light): camera, sun
cam_auto = bpy.data.cameras.new('AutoCamera')
cam_auto.lens = 50.0
cam_auto.sensor_width = 36.0
cam_auto.clip_end = 1000.0
ob_auto_camera = bpy.data.objects.new('AutoCamera', cam_auto)
scene.collection.objects.link(ob_auto_camera)
ob_auto_camera.location = (11.4303, -13.4291, 9.54841)
ob_auto_camera.rotation_euler = (1.09748, -7.21219e-08, 0.694738)
scene.camera = ob_auto_camera
light_auto_sun = bpy.data.lights.new('AutoSun', 'SUN')
light_auto_sun.energy = 3.0
light_auto_sun.angle = 0.0523599
ob_auto_sun = bpy.data.objects.new('AutoSun', light_auto_sun)
scene.collection.objects.link(ob_auto_sun)
ob_auto_sun.rotation_euler = (0.872665, 0.174533, 0.523599)
bpy.context.view_layer.update()
